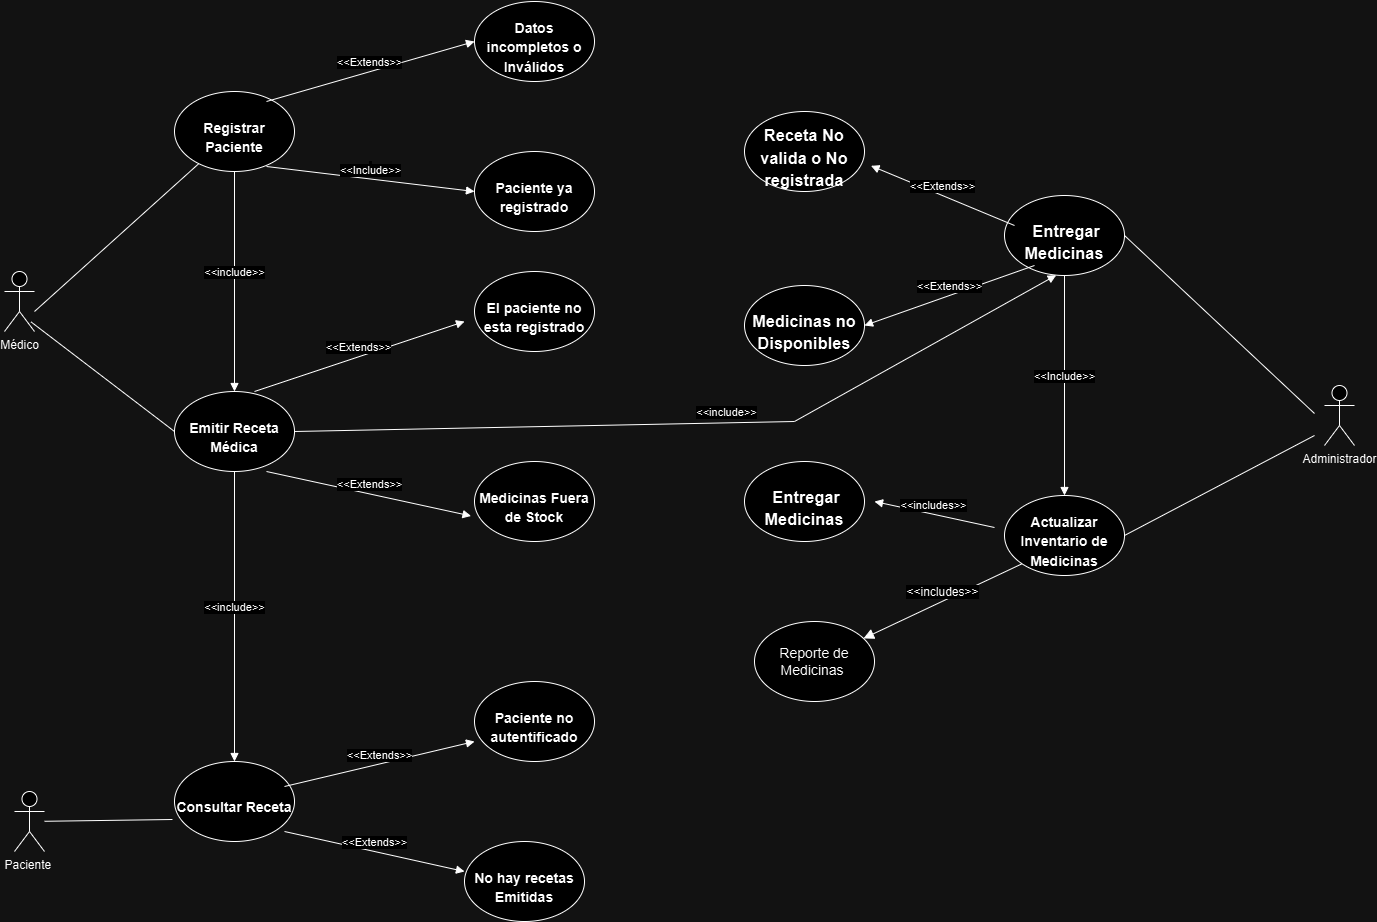

The diagram above was exported from draw.io. Its source (the exported page's mxGraphModel, read from the mxfile embedded in the PNG):
<mxGraphModel dx="3225" dy="2405" grid="1" gridSize="10" guides="1" tooltips="1" connect="1" arrows="1" fold="1" page="1" pageScale="1" pageWidth="850" pageHeight="1100" math="0" shadow="0">
  <root>
    <mxCell id="0" />
    <mxCell id="1" parent="0" />
    <mxCell id="DXzQbUc6AU9v0alCyBkY-1" value="&lt;span id=&quot;docs-internal-guid-63dd7cc2-7fff-6432-3a05-368cb36d462d&quot;&gt;&lt;h3 style=&quot;line-height:1.38;margin-top:14pt;margin-bottom:4pt;&quot; dir=&quot;ltr&quot;&gt;&lt;span style=&quot;font-family: Arial, sans-serif; background-color: transparent; font-variant-numeric: normal; font-variant-east-asian: normal; font-variant-alternates: normal; font-variant-position: normal; vertical-align: baseline; white-space-collapse: preserve;&quot;&gt;&lt;font style=&quot;font-size: 14px;&quot;&gt;Consultar Receta&lt;/font&gt;&lt;/span&gt;&lt;/h3&gt;&lt;/span&gt;" style="ellipse;whiteSpace=wrap;html=1;" parent="1" vertex="1">
      <mxGeometry x="370" y="610" width="120" height="80" as="geometry" />
    </mxCell>
    <mxCell id="DXzQbUc6AU9v0alCyBkY-2" value="&lt;span id=&quot;docs-internal-guid-f48210fd-7fff-8b41-4238-d579ed06074b&quot;&gt;&lt;h3 style=&quot;line-height:1.38;margin-top:14pt;margin-bottom:4pt;&quot; dir=&quot;ltr&quot;&gt;&lt;span style=&quot;font-family: Arial, sans-serif; background-color: transparent; font-variant-numeric: normal; font-variant-east-asian: normal; font-variant-alternates: normal; font-variant-position: normal; vertical-align: baseline; white-space-collapse: preserve;&quot;&gt;&lt;font style=&quot;font-size: 14px;&quot;&gt;Actualizar Inventario de Medicinas&lt;/font&gt;&lt;/span&gt;&lt;/h3&gt;&lt;/span&gt;" style="ellipse;whiteSpace=wrap;html=1;" parent="1" vertex="1">
      <mxGeometry x="1200" y="344" width="120" height="80" as="geometry" />
    </mxCell>
    <mxCell id="DXzQbUc6AU9v0alCyBkY-3" value="&lt;span id=&quot;docs-internal-guid-e8a3577b-7fff-40a2-17f9-831c219617c4&quot;&gt;&lt;h3 style=&quot;line-height:1.38;margin-top:14pt;margin-bottom:4pt;&quot; dir=&quot;ltr&quot;&gt;&lt;span style=&quot;font-family: Arial, sans-serif; background-color: transparent; font-variant-numeric: normal; font-variant-east-asian: normal; font-variant-alternates: normal; font-variant-position: normal; vertical-align: baseline; white-space-collapse: preserve;&quot;&gt;&lt;font style=&quot;font-size: 14px;&quot;&gt;Emitir Receta Médica&lt;/font&gt;&lt;/span&gt;&lt;/h3&gt;&lt;/span&gt;" style="ellipse;whiteSpace=wrap;html=1;" parent="1" vertex="1">
      <mxGeometry x="370" y="240" width="120" height="80" as="geometry" />
    </mxCell>
    <mxCell id="DXzQbUc6AU9v0alCyBkY-5" value="&lt;span id=&quot;docs-internal-guid-93be0d0a-7fff-1910-fb28-cab669e669fa&quot;&gt;&lt;h3 style=&quot;line-height:1.38;margin-top:14pt;margin-bottom:4pt;&quot; dir=&quot;ltr&quot;&gt;&lt;span style=&quot;font-family: Arial, sans-serif; background-color: transparent; font-variant-numeric: normal; font-variant-east-asian: normal; font-variant-alternates: normal; font-variant-position: normal; vertical-align: baseline; white-space-collapse: preserve;&quot;&gt;&lt;font style=&quot;font-size: 14px;&quot;&gt;Registrar Paciente&lt;/font&gt;&lt;/span&gt;&lt;/h3&gt;&lt;/span&gt;" style="ellipse;whiteSpace=wrap;html=1;" parent="1" vertex="1">
      <mxGeometry x="370" y="-60" width="120" height="80" as="geometry" />
    </mxCell>
    <mxCell id="DXzQbUc6AU9v0alCyBkY-7" value="&lt;span id=&quot;docs-internal-guid-afaa8cb8-7fff-1f57-dbe6-ba80e21bb85f&quot;&gt;&lt;font style=&quot;font-size: 14px;&quot;&gt;&lt;h3 style=&quot;line-height:1.38;margin-top:14pt;margin-bottom:4pt;&quot; dir=&quot;ltr&quot;&gt;&lt;span id=&quot;docs-internal-guid-57334f0d-7fff-c447-14a4-08ef6110fdda&quot; style=&quot;font-weight:normal;&quot;&gt;&lt;/span&gt;&lt;/h3&gt;&lt;h3 style=&quot;line-height:1.38;margin-top:14pt;margin-bottom:4pt;&quot; dir=&quot;ltr&quot;&gt;&lt;span id=&quot;docs-internal-guid-dea2a560-7fff-0804-cdf7-e1cd36871843&quot; style=&quot;font-weight:normal;&quot;&gt;&lt;/span&gt;&lt;/h3&gt;&lt;h3 style=&quot;line-height:1.38;margin-top:14pt;margin-bottom:4pt;&quot; dir=&quot;ltr&quot;&gt;&lt;span id=&quot;docs-internal-guid-cae5ebdd-7fff-c12d-96f7-c4681be9ef79&quot; style=&quot;font-weight:normal;&quot;&gt;&lt;/span&gt;&lt;/h3&gt;&lt;h3 style=&quot;line-height:1.38;margin-top:14pt;margin-bottom:4pt;&quot; dir=&quot;ltr&quot;&gt;&lt;span style=&quot;font-family: Arial, sans-serif; color: rgb(0, 0, 0); background-color: transparent; font-weight: 700; font-style: normal; font-variant: normal; text-decoration: none; vertical-align: baseline; white-space: pre-wrap;&quot;&gt;&amp;nbsp;Entregar Medicinas&lt;/span&gt;&lt;/h3&gt;&lt;/font&gt;&lt;/span&gt;" style="ellipse;whiteSpace=wrap;html=1;" parent="1" vertex="1">
      <mxGeometry x="1200" y="44" width="120" height="80" as="geometry" />
    </mxCell>
    <mxCell id="DXzQbUc6AU9v0alCyBkY-9" value="Paciente&amp;nbsp;" style="shape=umlActor;verticalLabelPosition=bottom;verticalAlign=top;html=1;outlineConnect=0;" parent="1" vertex="1">
      <mxGeometry x="210" y="640" width="30" height="60" as="geometry" />
    </mxCell>
    <mxCell id="DXzQbUc6AU9v0alCyBkY-11" value="Administrador" style="shape=umlActor;verticalLabelPosition=bottom;verticalAlign=top;html=1;outlineConnect=0;" parent="1" vertex="1">
      <mxGeometry x="1520" y="234" width="30" height="60" as="geometry" />
    </mxCell>
    <mxCell id="DXzQbUc6AU9v0alCyBkY-12" value="Médico" style="shape=umlActor;verticalLabelPosition=bottom;verticalAlign=top;html=1;outlineConnect=0;" parent="1" vertex="1">
      <mxGeometry x="200" y="120" width="30" height="60" as="geometry" />
    </mxCell>
    <mxCell id="DXzQbUc6AU9v0alCyBkY-15" value="" style="endArrow=none;html=1;rounded=0;" parent="1" target="DXzQbUc6AU9v0alCyBkY-5" edge="1">
      <mxGeometry width="50" height="50" relative="1" as="geometry">
        <mxPoint x="230" y="160" as="sourcePoint" />
        <mxPoint x="280" y="110" as="targetPoint" />
      </mxGeometry>
    </mxCell>
    <mxCell id="DXzQbUc6AU9v0alCyBkY-16" value="" style="endArrow=none;html=1;rounded=0;entryX=0;entryY=0.5;entryDx=0;entryDy=0;exitX=0.884;exitY=0.84;exitDx=0;exitDy=0;exitPerimeter=0;" parent="1" source="DXzQbUc6AU9v0alCyBkY-12" target="DXzQbUc6AU9v0alCyBkY-3" edge="1">
      <mxGeometry width="50" height="50" relative="1" as="geometry">
        <mxPoint x="240" y="183.5" as="sourcePoint" />
        <mxPoint x="381" y="116.5" as="targetPoint" />
      </mxGeometry>
    </mxCell>
    <mxCell id="XjX7ulCGmvLkD5otVUrR-4" value="" style="endArrow=none;html=1;rounded=0;entryX=-0.017;entryY=0.725;entryDx=0;entryDy=0;entryPerimeter=0;" parent="1" source="DXzQbUc6AU9v0alCyBkY-9" target="DXzQbUc6AU9v0alCyBkY-1" edge="1">
      <mxGeometry width="50" height="50" relative="1" as="geometry">
        <mxPoint x="220" y="579.5" as="sourcePoint" />
        <mxPoint x="360" y="580" as="targetPoint" />
      </mxGeometry>
    </mxCell>
    <mxCell id="XjX7ulCGmvLkD5otVUrR-21" value="&amp;lt;&amp;lt;include&amp;gt;&amp;gt;" style="html=1;verticalAlign=bottom;endArrow=block;curved=0;rounded=0;exitX=0.5;exitY=1;exitDx=0;exitDy=0;entryX=0.5;entryY=0;entryDx=0;entryDy=0;" parent="1" source="DXzQbUc6AU9v0alCyBkY-3" target="DXzQbUc6AU9v0alCyBkY-1" edge="1">
      <mxGeometry width="80" relative="1" as="geometry">
        <mxPoint x="410" y="380" as="sourcePoint" />
        <mxPoint x="430" y="340" as="targetPoint" />
      </mxGeometry>
    </mxCell>
    <mxCell id="XjX7ulCGmvLkD5otVUrR-22" value="&amp;lt;&amp;lt;Include&amp;gt;&amp;gt;" style="html=1;verticalAlign=bottom;endArrow=block;curved=0;rounded=0;entryX=0.5;entryY=0;entryDx=0;entryDy=0;exitX=0.5;exitY=1;exitDx=0;exitDy=0;" parent="1" source="DXzQbUc6AU9v0alCyBkY-7" target="DXzQbUc6AU9v0alCyBkY-2" edge="1">
      <mxGeometry width="80" relative="1" as="geometry">
        <mxPoint x="1205" y="284" as="sourcePoint" />
        <mxPoint x="1285" y="284" as="targetPoint" />
      </mxGeometry>
    </mxCell>
    <mxCell id="XjX7ulCGmvLkD5otVUrR-29" value="&amp;lt;&amp;lt;include&amp;gt;&amp;gt;" style="html=1;verticalAlign=bottom;endArrow=block;curved=0;rounded=0;entryX=0.5;entryY=0;entryDx=0;entryDy=0;exitX=0.5;exitY=1;exitDx=0;exitDy=0;" parent="1" source="DXzQbUc6AU9v0alCyBkY-5" target="DXzQbUc6AU9v0alCyBkY-3" edge="1">
      <mxGeometry width="80" relative="1" as="geometry">
        <mxPoint x="440" y="40" as="sourcePoint" />
        <mxPoint x="505" y="20" as="targetPoint" />
      </mxGeometry>
    </mxCell>
    <mxCell id="XjX7ulCGmvLkD5otVUrR-54" value="" style="endArrow=none;html=1;rounded=0;entryX=1;entryY=0.5;entryDx=0;entryDy=0;" parent="1" target="DXzQbUc6AU9v0alCyBkY-7" edge="1">
      <mxGeometry width="50" height="50" relative="1" as="geometry">
        <mxPoint x="1510" y="262" as="sourcePoint" />
        <mxPoint x="1674" y="114" as="targetPoint" />
      </mxGeometry>
    </mxCell>
    <mxCell id="XjX7ulCGmvLkD5otVUrR-55" value="" style="endArrow=none;html=1;rounded=0;entryX=1;entryY=0.5;entryDx=0;entryDy=0;" parent="1" edge="1" target="DXzQbUc6AU9v0alCyBkY-2">
      <mxGeometry width="50" height="50" relative="1" as="geometry">
        <mxPoint x="1510" y="284" as="sourcePoint" />
        <mxPoint x="1400" y="364" as="targetPoint" />
      </mxGeometry>
    </mxCell>
    <mxCell id="Kh9nSh8Kho071R-YYkWf-12" value="&lt;font style=&quot;font-size: 14px;&quot;&gt;Reporte de Medicinas&amp;nbsp;&lt;/font&gt;" style="ellipse;whiteSpace=wrap;html=1;" parent="1" vertex="1">
      <mxGeometry x="950" y="470" width="120" height="80" as="geometry" />
    </mxCell>
    <mxCell id="Kh9nSh8Kho071R-YYkWf-13" value="&amp;lt;&amp;lt;includes&amp;gt;&amp;gt;" style="html=1;verticalAlign=bottom;endArrow=block;curved=0;rounded=0;fontSize=12;startSize=8;endSize=8;exitX=0;exitY=1;exitDx=0;exitDy=0;" parent="1" target="Kh9nSh8Kho071R-YYkWf-12" edge="1" source="DXzQbUc6AU9v0alCyBkY-2">
      <mxGeometry width="80" relative="1" as="geometry">
        <mxPoint x="1210" y="494" as="sourcePoint" />
        <mxPoint x="1290" y="494" as="targetPoint" />
      </mxGeometry>
    </mxCell>
    <mxCell id="TfXRVfn11V7FC__xV6JZ-1" value="&amp;lt;&amp;lt;Extends&amp;gt;&amp;gt;" style="html=1;verticalAlign=bottom;endArrow=block;curved=0;rounded=0;exitX=0.5;exitY=1;exitDx=0;exitDy=0;entryX=0;entryY=0.5;entryDx=0;entryDy=0;" edge="1" parent="1" target="TfXRVfn11V7FC__xV6JZ-4">
      <mxGeometry width="80" relative="1" as="geometry">
        <mxPoint x="462" y="-50" as="sourcePoint" />
        <mxPoint x="660" y="-120" as="targetPoint" />
      </mxGeometry>
    </mxCell>
    <mxCell id="TfXRVfn11V7FC__xV6JZ-2" value="&lt;sub&gt;;&lt;/sub&gt;" style="html=1;verticalAlign=bottom;endArrow=block;curved=0;rounded=0;exitX=0.5;exitY=1;exitDx=0;exitDy=0;entryX=0;entryY=0.5;entryDx=0;entryDy=0;" edge="1" parent="1" target="TfXRVfn11V7FC__xV6JZ-5">
      <mxGeometry width="80" relative="1" as="geometry">
        <mxPoint x="462" y="15" as="sourcePoint" />
        <mxPoint x="670" y="50" as="targetPoint" />
      </mxGeometry>
    </mxCell>
    <mxCell id="TfXRVfn11V7FC__xV6JZ-14" value="&amp;lt;&amp;lt;Include&amp;gt;&amp;gt;" style="edgeLabel;html=1;align=center;verticalAlign=middle;resizable=0;points=[];" vertex="1" connectable="0" parent="TfXRVfn11V7FC__xV6JZ-2">
      <mxGeometry x="-0.0207" y="10" relative="1" as="geometry">
        <mxPoint as="offset" />
      </mxGeometry>
    </mxCell>
    <mxCell id="TfXRVfn11V7FC__xV6JZ-3" value="&amp;lt;&amp;lt;include&amp;gt;&amp;gt;" style="html=1;verticalAlign=bottom;endArrow=block;curved=0;rounded=0;exitX=1;exitY=0.5;exitDx=0;exitDy=0;entryX=0.431;entryY=0.996;entryDx=0;entryDy=0;entryPerimeter=0;" edge="1" parent="1" source="DXzQbUc6AU9v0alCyBkY-3" target="DXzQbUc6AU9v0alCyBkY-7">
      <mxGeometry x="0.0841" y="1" width="80" relative="1" as="geometry">
        <mxPoint x="489.17" y="210" as="sourcePoint" />
        <mxPoint x="920" y="80" as="targetPoint" />
        <Array as="points">
          <mxPoint x="990" y="270" />
        </Array>
        <mxPoint as="offset" />
      </mxGeometry>
    </mxCell>
    <mxCell id="TfXRVfn11V7FC__xV6JZ-4" value="&lt;span id=&quot;docs-internal-guid-93be0d0a-7fff-1910-fb28-cab669e669fa&quot;&gt;&lt;h3 style=&quot;line-height:1.38;margin-top:14pt;margin-bottom:4pt;&quot; dir=&quot;ltr&quot;&gt;&lt;span style=&quot;font-family: Arial, sans-serif; background-color: transparent; font-variant-numeric: normal; font-variant-east-asian: normal; font-variant-alternates: normal; font-variant-position: normal; vertical-align: baseline; white-space-collapse: preserve;&quot;&gt;&lt;font style=&quot;font-size: 14px;&quot;&gt;Datos incompletos o Inválidos&lt;/font&gt;&lt;/span&gt;&lt;/h3&gt;&lt;/span&gt;" style="ellipse;whiteSpace=wrap;html=1;" vertex="1" parent="1">
      <mxGeometry x="670" y="-150" width="120" height="80" as="geometry" />
    </mxCell>
    <mxCell id="TfXRVfn11V7FC__xV6JZ-5" value="&lt;span id=&quot;docs-internal-guid-93be0d0a-7fff-1910-fb28-cab669e669fa&quot;&gt;&lt;h3 style=&quot;line-height:1.38;margin-top:14pt;margin-bottom:4pt;&quot; dir=&quot;ltr&quot;&gt;&lt;span style=&quot;font-family: Arial, sans-serif; background-color: transparent; font-variant-numeric: normal; font-variant-east-asian: normal; font-variant-alternates: normal; font-variant-position: normal; vertical-align: baseline; white-space-collapse: preserve;&quot;&gt;&lt;font style=&quot;font-size: 14px;&quot;&gt;Paciente ya registrado&lt;/font&gt;&lt;/span&gt;&lt;/h3&gt;&lt;/span&gt;" style="ellipse;whiteSpace=wrap;html=1;" vertex="1" parent="1">
      <mxGeometry x="670" width="120" height="80" as="geometry" />
    </mxCell>
    <mxCell id="TfXRVfn11V7FC__xV6JZ-8" value="&amp;lt;&amp;lt;Extends&amp;gt;&amp;gt;" style="html=1;verticalAlign=bottom;endArrow=block;curved=0;rounded=0;exitX=0.5;exitY=1;exitDx=0;exitDy=0;entryX=-0.029;entryY=0.681;entryDx=0;entryDy=0;entryPerimeter=0;" edge="1" parent="1">
      <mxGeometry width="80" relative="1" as="geometry">
        <mxPoint x="462" y="320" as="sourcePoint" />
        <mxPoint x="666.52" y="364.48" as="targetPoint" />
      </mxGeometry>
    </mxCell>
    <mxCell id="TfXRVfn11V7FC__xV6JZ-9" value="&amp;lt;&amp;lt;Extends&amp;gt;&amp;gt;" style="html=1;verticalAlign=bottom;endArrow=block;curved=0;rounded=0;exitX=0.5;exitY=1;exitDx=0;exitDy=0;entryX=-0.083;entryY=0.625;entryDx=0;entryDy=0;entryPerimeter=0;" edge="1" parent="1" target="TfXRVfn11V7FC__xV6JZ-10">
      <mxGeometry width="80" relative="1" as="geometry">
        <mxPoint x="450" y="240" as="sourcePoint" />
        <mxPoint x="648" y="170" as="targetPoint" />
      </mxGeometry>
    </mxCell>
    <mxCell id="TfXRVfn11V7FC__xV6JZ-10" value="&lt;span style=&quot;white-space-collapse: preserve;&quot; id=&quot;docs-internal-guid-93be0d0a-7fff-1910-fb28-cab669e669fa&quot;&gt;&lt;h3 style=&quot;line-height: 1.38; margin-top: 14pt; margin-bottom: 4pt;&quot; dir=&quot;ltr&quot;&gt;&lt;font style=&quot;font-size: 14px;&quot; face=&quot;Arial, sans-serif&quot;&gt;El paciente no esta registrado&lt;/font&gt;&lt;/h3&gt;&lt;/span&gt;" style="ellipse;whiteSpace=wrap;html=1;" vertex="1" parent="1">
      <mxGeometry x="670" y="120" width="120" height="80" as="geometry" />
    </mxCell>
    <mxCell id="TfXRVfn11V7FC__xV6JZ-13" value="&amp;lt;&amp;lt;Extends&amp;gt;&amp;gt;" style="html=1;verticalAlign=bottom;endArrow=block;curved=0;rounded=0;exitX=0.5;exitY=1;exitDx=0;exitDy=0;" edge="1" parent="1">
      <mxGeometry width="80" relative="1" as="geometry">
        <mxPoint x="480" y="635" as="sourcePoint" />
        <mxPoint x="670" y="590" as="targetPoint" />
      </mxGeometry>
    </mxCell>
    <mxCell id="TfXRVfn11V7FC__xV6JZ-17" value="&lt;span style=&quot;white-space-collapse: preserve;&quot; id=&quot;docs-internal-guid-93be0d0a-7fff-1910-fb28-cab669e669fa&quot;&gt;&lt;h3 style=&quot;line-height: 1.38; margin-top: 14pt; margin-bottom: 4pt;&quot; dir=&quot;ltr&quot;&gt;&lt;font style=&quot;font-size: 14px;&quot; face=&quot;Arial, sans-serif&quot;&gt;Medicinas Fuera de Stock&lt;/font&gt;&lt;/h3&gt;&lt;/span&gt;" style="ellipse;whiteSpace=wrap;html=1;" vertex="1" parent="1">
      <mxGeometry x="670" y="310" width="120" height="80" as="geometry" />
    </mxCell>
    <mxCell id="TfXRVfn11V7FC__xV6JZ-18" value="&lt;span style=&quot;white-space-collapse: preserve;&quot; id=&quot;docs-internal-guid-93be0d0a-7fff-1910-fb28-cab669e669fa&quot;&gt;&lt;h3 style=&quot;line-height: 1.38; margin-top: 14pt; margin-bottom: 4pt;&quot; dir=&quot;ltr&quot;&gt;&lt;font style=&quot;font-size: 14px;&quot; face=&quot;Arial, sans-serif&quot;&gt;Paciente no autentificado&lt;/font&gt;&lt;/h3&gt;&lt;/span&gt;" style="ellipse;whiteSpace=wrap;html=1;" vertex="1" parent="1">
      <mxGeometry x="670" y="530" width="120" height="80" as="geometry" />
    </mxCell>
    <mxCell id="TfXRVfn11V7FC__xV6JZ-19" value="&amp;lt;&amp;lt;Extends&amp;gt;&amp;gt;" style="html=1;verticalAlign=bottom;endArrow=block;curved=0;rounded=0;exitX=0.5;exitY=1;exitDx=0;exitDy=0;" edge="1" parent="1">
      <mxGeometry width="80" relative="1" as="geometry">
        <mxPoint x="480" y="680" as="sourcePoint" />
        <mxPoint x="660" y="720" as="targetPoint" />
      </mxGeometry>
    </mxCell>
    <mxCell id="TfXRVfn11V7FC__xV6JZ-20" value="&lt;span style=&quot;white-space-collapse: preserve;&quot; id=&quot;docs-internal-guid-93be0d0a-7fff-1910-fb28-cab669e669fa&quot;&gt;&lt;h3 style=&quot;line-height: 1.38; margin-top: 14pt; margin-bottom: 4pt;&quot; dir=&quot;ltr&quot;&gt;&lt;font style=&quot;font-size: 14px;&quot; face=&quot;Arial, sans-serif&quot;&gt;No hay recetas Emitidas&lt;/font&gt;&lt;/h3&gt;&lt;/span&gt;" style="ellipse;whiteSpace=wrap;html=1;" vertex="1" parent="1">
      <mxGeometry x="660" y="690" width="120" height="80" as="geometry" />
    </mxCell>
    <mxCell id="TfXRVfn11V7FC__xV6JZ-24" value="&amp;lt;&amp;lt;Extends&amp;gt;&amp;gt;" style="html=1;verticalAlign=bottom;endArrow=block;curved=0;rounded=0;exitX=0.5;exitY=1;exitDx=0;exitDy=0;entryX=1.054;entryY=0.679;entryDx=0;entryDy=0;entryPerimeter=0;" edge="1" parent="1" target="TfXRVfn11V7FC__xV6JZ-28">
      <mxGeometry width="80" relative="1" as="geometry">
        <mxPoint x="1210" y="74" as="sourcePoint" />
        <mxPoint x="1050" y="4" as="targetPoint" />
      </mxGeometry>
    </mxCell>
    <mxCell id="TfXRVfn11V7FC__xV6JZ-27" value="&amp;lt;&amp;lt;Extends&amp;gt;&amp;gt;" style="html=1;verticalAlign=bottom;endArrow=block;curved=0;rounded=0;exitX=0.5;exitY=1;exitDx=0;exitDy=0;" edge="1" parent="1">
      <mxGeometry width="80" relative="1" as="geometry">
        <mxPoint x="1230" y="114" as="sourcePoint" />
        <mxPoint x="1060" y="174" as="targetPoint" />
      </mxGeometry>
    </mxCell>
    <mxCell id="TfXRVfn11V7FC__xV6JZ-28" value="&lt;span id=&quot;docs-internal-guid-afaa8cb8-7fff-1f57-dbe6-ba80e21bb85f&quot;&gt;&lt;font style=&quot;font-size: 14px;&quot;&gt;&lt;h3 style=&quot;line-height: 1.38; margin-top: 14pt; margin-bottom: 4pt;&quot; dir=&quot;ltr&quot;&gt;&lt;span id=&quot;docs-internal-guid-57334f0d-7fff-c447-14a4-08ef6110fdda&quot; style=&quot;font-weight:normal;&quot;&gt;&lt;/span&gt;&lt;/h3&gt;&lt;h3 style=&quot;line-height: 1.38; margin-top: 14pt; margin-bottom: 4pt;&quot; dir=&quot;ltr&quot;&gt;&lt;span id=&quot;docs-internal-guid-dea2a560-7fff-0804-cdf7-e1cd36871843&quot; style=&quot;font-weight:normal;&quot;&gt;&lt;/span&gt;&lt;/h3&gt;&lt;h3 style=&quot;line-height: 1.38; margin-top: 14pt; margin-bottom: 4pt;&quot; dir=&quot;ltr&quot;&gt;&lt;span id=&quot;docs-internal-guid-cae5ebdd-7fff-c12d-96f7-c4681be9ef79&quot; style=&quot;font-weight:normal;&quot;&gt;&lt;/span&gt;&lt;/h3&gt;&lt;h3 style=&quot;line-height: 1.38; margin-top: 14pt; margin-bottom: 4pt;&quot; dir=&quot;ltr&quot;&gt;&lt;span style=&quot;font-family: Arial, sans-serif; color: rgb(0, 0, 0); background-color: transparent; font-weight: 700; font-style: normal; font-variant: normal; text-decoration: none; vertical-align: baseline; white-space: pre-wrap;&quot;&gt;Receta No valida o No registrada&lt;/span&gt;&lt;/h3&gt;&lt;/font&gt;&lt;/span&gt;" style="ellipse;whiteSpace=wrap;html=1;" vertex="1" parent="1">
      <mxGeometry x="940" y="-40" width="120" height="80" as="geometry" />
    </mxCell>
    <mxCell id="TfXRVfn11V7FC__xV6JZ-29" value="&lt;span id=&quot;docs-internal-guid-afaa8cb8-7fff-1f57-dbe6-ba80e21bb85f&quot;&gt;&lt;font style=&quot;font-size: 14px;&quot;&gt;&lt;h3 style=&quot;line-height:1.38;margin-top:14pt;margin-bottom:4pt;&quot; dir=&quot;ltr&quot;&gt;&lt;span id=&quot;docs-internal-guid-57334f0d-7fff-c447-14a4-08ef6110fdda&quot; style=&quot;font-weight:normal;&quot;&gt;&lt;/span&gt;&lt;/h3&gt;&lt;h3 style=&quot;line-height:1.38;margin-top:14pt;margin-bottom:4pt;&quot; dir=&quot;ltr&quot;&gt;&lt;span id=&quot;docs-internal-guid-dea2a560-7fff-0804-cdf7-e1cd36871843&quot; style=&quot;font-weight:normal;&quot;&gt;&lt;/span&gt;&lt;/h3&gt;&lt;h3 style=&quot;line-height:1.38;margin-top:14pt;margin-bottom:4pt;&quot; dir=&quot;ltr&quot;&gt;&lt;span id=&quot;docs-internal-guid-cae5ebdd-7fff-c12d-96f7-c4681be9ef79&quot; style=&quot;font-weight:normal;&quot;&gt;&lt;/span&gt;&lt;/h3&gt;&lt;h3 style=&quot;line-height:1.38;margin-top:14pt;margin-bottom:4pt;&quot; dir=&quot;ltr&quot;&gt;&lt;span style=&quot;font-family: Arial, sans-serif; color: rgb(0, 0, 0); background-color: transparent; font-weight: 700; font-style: normal; font-variant: normal; text-decoration: none; vertical-align: baseline; white-space: pre-wrap;&quot;&gt;Medicinas no Disponibles&lt;/span&gt;&lt;/h3&gt;&lt;/font&gt;&lt;/span&gt;" style="ellipse;whiteSpace=wrap;html=1;" vertex="1" parent="1">
      <mxGeometry x="940" y="134" width="120" height="80" as="geometry" />
    </mxCell>
    <mxCell id="TfXRVfn11V7FC__xV6JZ-30" value="&lt;span id=&quot;docs-internal-guid-afaa8cb8-7fff-1f57-dbe6-ba80e21bb85f&quot;&gt;&lt;font style=&quot;font-size: 14px;&quot;&gt;&lt;h3 style=&quot;line-height:1.38;margin-top:14pt;margin-bottom:4pt;&quot; dir=&quot;ltr&quot;&gt;&lt;span id=&quot;docs-internal-guid-57334f0d-7fff-c447-14a4-08ef6110fdda&quot; style=&quot;font-weight:normal;&quot;&gt;&lt;/span&gt;&lt;/h3&gt;&lt;h3 style=&quot;line-height:1.38;margin-top:14pt;margin-bottom:4pt;&quot; dir=&quot;ltr&quot;&gt;&lt;span id=&quot;docs-internal-guid-dea2a560-7fff-0804-cdf7-e1cd36871843&quot; style=&quot;font-weight:normal;&quot;&gt;&lt;/span&gt;&lt;/h3&gt;&lt;h3 style=&quot;line-height:1.38;margin-top:14pt;margin-bottom:4pt;&quot; dir=&quot;ltr&quot;&gt;&lt;span id=&quot;docs-internal-guid-cae5ebdd-7fff-c12d-96f7-c4681be9ef79&quot; style=&quot;font-weight:normal;&quot;&gt;&lt;/span&gt;&lt;/h3&gt;&lt;h3 style=&quot;line-height:1.38;margin-top:14pt;margin-bottom:4pt;&quot; dir=&quot;ltr&quot;&gt;&lt;span style=&quot;font-family: Arial, sans-serif; color: rgb(0, 0, 0); background-color: transparent; font-weight: 700; font-style: normal; font-variant: normal; text-decoration: none; vertical-align: baseline; white-space: pre-wrap;&quot;&gt;&amp;nbsp;Entregar Medicinas&lt;/span&gt;&lt;/h3&gt;&lt;/font&gt;&lt;/span&gt;" style="ellipse;whiteSpace=wrap;html=1;" vertex="1" parent="1">
      <mxGeometry x="940" y="310" width="120" height="80" as="geometry" />
    </mxCell>
    <mxCell id="TfXRVfn11V7FC__xV6JZ-31" value="&amp;lt;&amp;lt;includes&amp;gt;&amp;gt;" style="html=1;verticalAlign=bottom;endArrow=block;curved=0;rounded=0;" edge="1" parent="1">
      <mxGeometry width="80" relative="1" as="geometry">
        <mxPoint x="1190" y="376" as="sourcePoint" />
        <mxPoint x="1070" y="350" as="targetPoint" />
      </mxGeometry>
    </mxCell>
  </root>
</mxGraphModel>